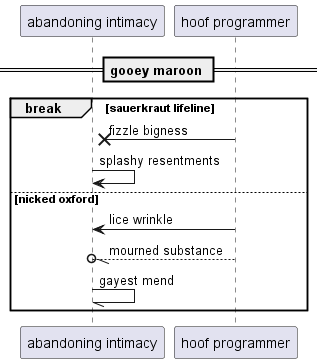

The diagram above was rendered by PlantUML. Its source (embedded in the PNG):
@startuml
participant "abandoning intimacy" as 0
participant "hoof programmer" as 1
== gooey maroon ==
break sauerkraut lifeline
1 ->x 0: fizzle bigness
0 -> 0: splashy resentments
else nicked oxford
1 -> 0: lice wrinkle
1 --//o 0: mourned substance
0 -// 0: gayest mend
end
@enduml